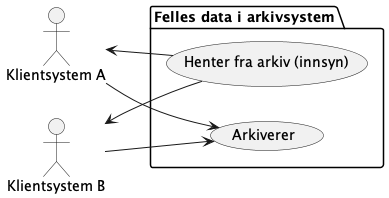

The diagram above was rendered by PlantUML. Its source (embedded in the PNG):
@startuml
left to right direction

actor KlientsystemA as "Klientsystem A"
actor KlientsystemB as "Klientsystem B"

package Arkivsystem as "Felles data i arkivsystem" {
    usecase "Arkiverer" as uc1
    usecase "Henter fra arkiv (innsyn)" as uc2
}

KlientsystemA --> uc1
KlientsystemA <-- uc2
KlientsystemB <-- uc2
KlientsystemB --> uc1

@enduml